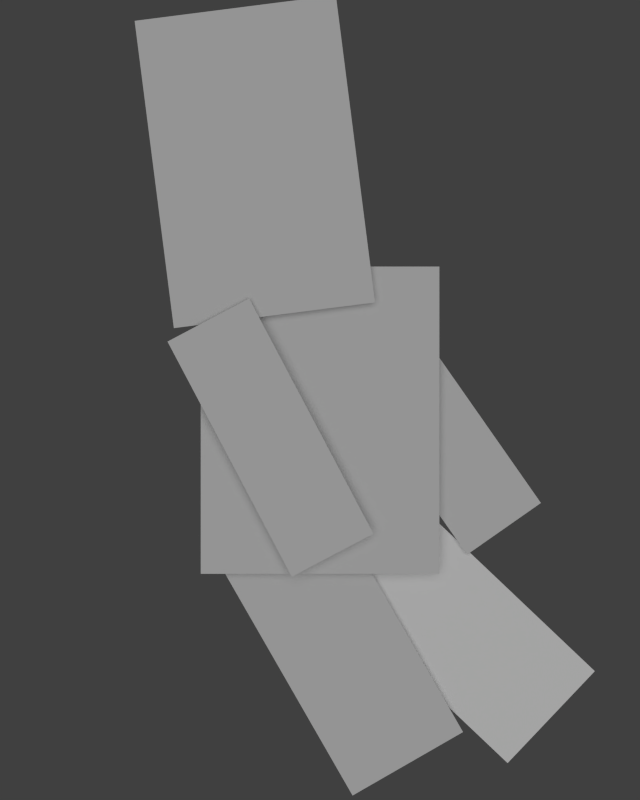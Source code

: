 # Source: walk.blend  (saved by Blender 2.63.0; exported with 4.5.12 LTS)
import bpy
from mathutils import Matrix  # noqa: F401  (used for matrix-valued properties, if any)

bpy.ops.wm.read_factory_settings(use_empty=True)
scene = bpy.context.scene
scene.name = 'Scene'

# ---- collections
col_collection_1 = bpy.data.collections.new('Collection 1'); scene.collection.children.link(col_collection_1)

# ---- materials (node trees are filled in below, after node groups)
mat_fartpuff = bpy.data.materials.new('FartPuff')
mat_fartpuff.alpha_threshold = 0.0
mat_fartpuff.use_transparent_shadow = False
mat_fartpuff.diffuse_color = (1.0, 1.0, 1.0, 1.0)
mat_fartpuff.roughness = 0.5
mat_fartpuff.specular_intensity = 0.0
mat_body = bpy.data.materials.new('Body')
mat_body.alpha_threshold = 0.0
mat_body.use_transparent_shadow = False
mat_body.roughness = 0.5
mat_rightleg = bpy.data.materials.new('RightLeg')
mat_rightleg.alpha_threshold = 0.0
mat_rightleg.use_transparent_shadow = False
mat_rightleg.diffuse_color = (1.0, 1.0, 1.0, 1.0)
mat_rightleg.roughness = 0.5
mat_leftleg = bpy.data.materials.new('LeftLeg')
mat_leftleg.alpha_threshold = 0.0
mat_leftleg.use_transparent_shadow = False
mat_leftleg.roughness = 0.5
mat_rightarm = bpy.data.materials.new('RightArm')
mat_rightarm.alpha_threshold = 0.0
mat_rightarm.use_transparent_shadow = False
mat_rightarm.roughness = 0.5
mat_leftarm = bpy.data.materials.new('LeftArm')
mat_leftarm.alpha_threshold = 0.0
mat_leftarm.use_transparent_shadow = False
mat_leftarm.roughness = 0.5
mat_head = bpy.data.materials.new('Head')
mat_head.alpha_threshold = 0.0
mat_head.use_transparent_shadow = False
mat_head.preview_render_type = 'FLAT'
mat_head.roughness = 0.5

# ---- material node trees

# ---- world
world_world = bpy.data.worlds.new('World'); scene.world = world_world
world_world.color = (0.05088, 0.05088, 0.05088)
world_world.use_sun_shadow = False
world_world.sun_shadow_jitter_overblur = 0.0
world_world.cycles.sampling_method = 'MANUAL'
world_world.cycles.sample_map_resolution = 256

# ---- cameras
cam_camera = bpy.data.cameras.new('Camera')
cam_camera.clip_end = 100.0
cam_camera.lens = 35.0
cam_camera.sensor_width = 32.0
cam_camera.sensor_height = 18.0
cam_camera.ortho_scale = 7.314
cam_camera.dof.focus_distance = 0.0
cam_camera.dof.aperture_fstop = 128.0

# ---- lights
light_point = bpy.data.lights.new('Point', 'SUN')
light_point.transmission_factor = 0.0
light_point.angle = 1.571
light_point.energy = 1.0
light_point.shadow_buffer_clip_start = 0.5
light_point.shadow_soft_size = 1.0
light_point.shadow_cascade_max_distance = 1000.0
light_point.cycles.use_multiple_importance_sampling = False

# ---- meshes
me_plane_007 = bpy.data.meshes.new('Plane.007')
me_plane_007.from_pydata([(1.0, -1.0, 0.0), (-1.0, -1.0, 0.0), (1.0, 1.0, 0.0), (-1.0, 1.0, 0.0)], [], [(2, 3, 1, 0)])
_uv = me_plane_007.uv_layers.new(name='UV coord')
_uv.uv.foreach_set('vector', [1.003, 1.0, 2.464e-05, 1.0, 2.464e-05, -0.0002162, 1.003, -0.0002162])
me_plane_007.materials.append(mat_fartpuff)
me_plane_007.use_remesh_preserve_volume = False
me_plane_007.use_remesh_preserve_attributes = False
me_plane_007.use_mirror_vertex_groups = False
me_plane_007.update()
me_plane_001 = bpy.data.meshes.new('Plane.001')
me_plane_001.from_pydata([(1.0, -1.0, 0.0), (-1.0, -1.0, 0.0), (1.0, 1.0, 0.0), (-1.0, 1.0, 0.0)], [], [(2, 3, 1, 0)])
_uv = me_plane_001.uv_layers.new(name='UVMap')
_uv.uv.foreach_set('vector', [0.9985, 0.9998, 0.000153, 0.9998, 0.000153, -0.0001621, 0.9985, -0.0001621])
me_plane_001.materials.append(mat_body)
me_plane_001.use_remesh_preserve_volume = False
me_plane_001.use_remesh_preserve_attributes = False
me_plane_001.use_mirror_vertex_groups = False
me_plane_001.update()
me_plane_004 = bpy.data.meshes.new('Plane.004')
me_plane_004.from_pydata([(1.0, -1.833, 0.0), (-1.0, -1.833, 0.0), (1.0, 0.1669, 0.0), (-1.0, 0.1669, 0.0)], [], [(2, 3, 1, 0)])
_uv = me_plane_004.uv_layers.new(name='UVMap')
_uv.uv.foreach_set('vector', [1.0, 1.0, 2.685e-06, 1.0, 2.685e-06, 2.4e-06, 1.0, 2.4e-06])
me_plane_004.materials.append(mat_rightleg)
me_plane_004.use_remesh_preserve_volume = False
me_plane_004.use_remesh_preserve_attributes = False
me_plane_004.use_mirror_vertex_groups = False
me_plane_004.update()
me_plane_003 = bpy.data.meshes.new('Plane.003')
me_plane_003.from_pydata([(1.0, -1.833, 0.0), (-1.0, -1.833, 0.0), (1.0, 0.1669, 0.0), (-1.0, 0.1669, 0.0)], [], [(2, 3, 1, 0)])
_uv = me_plane_003.uv_layers.new(name='UVMap')
_uv.uv.foreach_set('vector', [1.0, 1.0, 2.685e-06, 1.0, 2.685e-06, 2.4e-06, 1.0, 2.4e-06])
me_plane_003.materials.append(mat_leftleg)
me_plane_003.use_remesh_preserve_volume = False
me_plane_003.use_remesh_preserve_attributes = False
me_plane_003.use_mirror_vertex_groups = False
me_plane_003.update()
me_plane_006 = bpy.data.meshes.new('Plane.006')
me_plane_006.from_pydata([(1.0, -1.877, 0.0), (-1.0, -1.877, 0.0), (1.0, 0.1227, 0.0), (-1.0, 0.1227, 0.0)], [], [(2, 3, 1, 0)])
_uv = me_plane_006.uv_layers.new(name='UVMap')
_uv.uv.foreach_set('vector', [0.9996, 0.9992, 1.488e-05, 0.9992, 1.488e-05, 5.983e-07, 0.9996, 5.983e-07])
me_plane_006.materials.append(mat_rightarm)
me_plane_006.use_remesh_preserve_volume = False
me_plane_006.use_remesh_preserve_attributes = False
me_plane_006.use_mirror_vertex_groups = False
me_plane_006.update()
me_plane_005 = bpy.data.meshes.new('Plane.005')
me_plane_005.from_pydata([(1.0, -1.877, 0.0), (-1.0, -1.877, 0.0), (1.0, 0.1227, 0.0), (-1.0, 0.1227, 0.0)], [], [(2, 3, 1, 0)])
_uv = me_plane_005.uv_layers.new(name='UVMap')
_uv.uv.foreach_set('vector', [1.0, 0.9999, 1.473e-05, 0.9999, 1.473e-05, 3.101e-06, 1.0, 3.101e-06])
me_plane_005.materials.append(mat_leftarm)
me_plane_005.use_remesh_preserve_volume = False
me_plane_005.use_remesh_preserve_attributes = False
me_plane_005.use_mirror_vertex_groups = False
me_plane_005.update()
me_plane_002 = bpy.data.meshes.new('Plane.002')
me_plane_002.from_pydata([(1.0, -0.02, 0.0), (-1.0, -0.02, 0.0), (1.0, 1.98, 0.0), (-1.0, 1.98, 0.0)], [], [(2, 3, 1, 0)])
_uv = me_plane_002.uv_layers.new(name='UVMap')
_uv.uv.foreach_set('vector', [0.9999, 0.9991, 0.0002598, 0.9991, 0.0002598, 0.000204, 0.9999, 0.000204])
me_plane_002.materials.append(mat_head)
me_plane_002.use_remesh_preserve_volume = False
me_plane_002.use_remesh_preserve_attributes = False
me_plane_002.use_mirror_vertex_groups = False
me_plane_002.update()

# ---- objects
ob_plane_005 = bpy.data.objects.new('Plane.005', me_plane_007)
ob_body = bpy.data.objects.new('Body', me_plane_001)
ob_plane_001 = bpy.data.objects.new('Plane.001', me_plane_004)
ob_plane = bpy.data.objects.new('Plane', me_plane_003)
ob_plane_003 = bpy.data.objects.new('Plane.003', me_plane_006)
ob_plane_002 = bpy.data.objects.new('Plane.002', me_plane_005)
ob_body_001 = bpy.data.objects.new('Body.001', me_plane_002)
ob_point = bpy.data.objects.new('Point', light_point)
ob_camera = bpy.data.objects.new('Camera', cam_camera)

# ---- transforms, parenting, visibility, modifiers, constraints
ob_plane_005.location = (0.00381, -0.2263, -0.1205)
ob_plane_005.rotation_euler = (-3.775e-09, -9.632e-10, -0.0182)
ob_plane_005.scale = (0.6755, 0.6755, 0.6755)
ob_plane_005.lineart.crease_threshold = 0.0
ob_body.location = (0.0, 0.0, 0.0)
ob_body.scale = (0.7768, 1.0, 1.0)
ob_body.lineart.crease_threshold = 0.0
ob_plane_001.parent = ob_body
ob_plane_001.matrix_parent_inverse = Matrix(((1.287, 0.0, 0.0, 0.0), (0.0, 1.0, 0.0, 0.0), (0.0, 0.0, 1.0, 0.0), (0.0, 0.0, 0.0, 1.0)))
ob_plane_001.location = (0.2521, -0.754, -0.08999)
ob_plane_001.rotation_euler = (5.779e-10, 1.352e-09, 0.8116)
ob_plane_001.scale = (0.419, 0.9603, 1.171)
ob_plane_001.lineart.crease_threshold = 0.0
ob_plane.parent = ob_body
ob_plane.matrix_parent_inverse = Matrix(((1.287, 0.0, 0.0, 0.0), (0.0, 1.0, 0.0, 0.0), (0.0, 0.0, 1.0, 0.0), (0.0, 0.0, 0.0, 1.0)))
ob_plane.location = (-0.2998, -0.7347, -0.05785)
ob_plane.rotation_euler = (2.459e-10, 9.286e-10, 0.5216)
ob_plane.scale = (0.419, 0.9603, 1.171)
ob_plane.lineart.crease_threshold = 0.0
ob_plane_003.parent = ob_body
ob_plane_003.matrix_parent_inverse = Matrix(((1.287, 0.0, 0.0, 0.0), (0.0, 1.0, 0.0, 0.0), (0.0, 0.0, 1.0, 0.0), (0.0, 0.0, 0.0, 1.0)))
ob_plane_003.location = (0.2913, 0.5984, -0.06371)
ob_plane_003.rotation_euler = (3.344e-10, 1.068e-09, 0.6105)
ob_plane_003.scale = (0.2966, 0.8549, 0.7528)
ob_plane_003.lineart.crease_threshold = 0.0
ob_plane_002.parent = ob_body
ob_plane_002.matrix_parent_inverse = Matrix(((1.287, 0.0, 0.0, 0.0), (0.0, 1.0, 0.0, 0.0), (0.0, 0.0, 1.0, 0.0), (0.0, 0.0, 0.0, 1.0)))
ob_plane_002.location = (-0.6691, 0.5526, 0.07438)
ob_plane_002.rotation_euler = (2.141e-10, 8.708e-10, 0.4862)
ob_plane_002.scale = (0.2966, 0.8549, 0.7528)
ob_plane_002.lineart.crease_threshold = 0.0
ob_body_001.parent = ob_body
ob_body_001.matrix_parent_inverse = Matrix(((1.287, 0.0, 0.0, 0.0), (0.0, 1.0, 0.0, 0.0), (0.0, 0.0, 1.0, 0.0), (0.0, 0.0, 0.0, 1.0)))
ob_body_001.location = (-0.297, 0.6984, 0.04629)
ob_body_001.rotation_euler = (1.453e-11, 2.359e-10, 0.127)
ob_body_001.scale = (0.655, 1.0, 1.0)
ob_body_001.lineart.crease_threshold = 0.0
ob_point.location = (0.0, 0.0, 6.688)
ob_point.lineart.crease_threshold = 0.0
ob_camera.location = (-0.0003266, 0.1314, 5.696)
ob_camera.lock_rotations_4d = False
ob_camera.empty_display_type = 'ARROWS'
ob_camera.color = (0.0, 0.0, 0.0, 0.0)
ob_camera.display_type = 'WIRE'
ob_camera.lineart.crease_threshold = 0.0

# ---- collection membership
col_collection_1.objects.link(ob_plane_005)
col_collection_1.objects.link(ob_body)
col_collection_1.objects.link(ob_plane_001)
col_collection_1.objects.link(ob_plane)
col_collection_1.objects.link(ob_plane_003)
col_collection_1.objects.link(ob_plane_002)
col_collection_1.objects.link(ob_body_001)
col_collection_1.objects.link(ob_point)
col_collection_1.objects.link(ob_camera)

# ---- scene / render settings (as saved in the file)
scene.camera = ob_camera
scene.frame_start = 210; scene.frame_end = 256; scene.frame_set(210)
scene.render.engine = 'BLENDER_EEVEE_NEXT'
scene.render.image_settings.compression = 90
scene.render.resolution_x = 120
scene.render.resolution_y = 150
scene.render.resolution_percentage = 200
scene.render.dither_intensity = 0.0
scene.render.bake_margin = 2
scene.render.bake_bias = 0.0
scene.cycles.use_denoising = False
scene.cycles.samples = 10
scene.cycles.sampling_pattern = 'TABULATED_SOBOL'
scene.cycles.light_sampling_threshold = 0.0
scene.cycles.use_adaptive_sampling = False
scene.cycles.use_light_tree = False
scene.cycles.blur_glossy = 0.0
scene.cycles.volume_bounces = 1
scene.cycles.pixel_filter_type = 'GAUSSIAN'
scene.cycles.sample_clamp_indirect = 0.0
scene.view_settings.view_transform = 'Standard'
bpy.context.view_layer.update()
